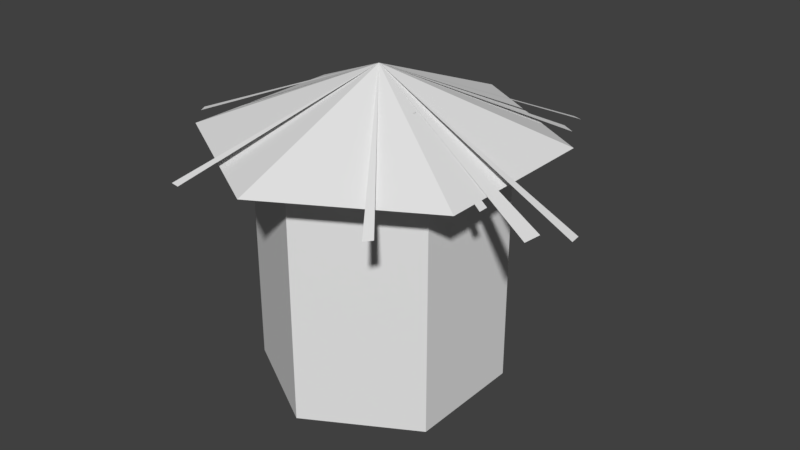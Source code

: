 # Source: granary1.blend  (saved by Blender 2.79.0; exported with 4.5.12 LTS)
import bpy
from mathutils import Matrix  # noqa: F401  (used for matrix-valued properties, if any)

bpy.ops.wm.read_factory_settings(use_empty=True)
scene = bpy.context.scene
scene.name = 'Scene'

# ---- collections
col_collection_1 = bpy.data.collections.new('Collection 1'); scene.collection.children.link(col_collection_1)

# ---- world
world_world = bpy.data.worlds.new('World'); scene.world = world_world
world_world.color = (0.05088, 0.05088, 0.05088)
world_world.use_sun_shadow = False
world_world.sun_shadow_jitter_overblur = 0.0
world_world.cycles.sampling_method = 'MANUAL'

# ---- meshes
me_cylinder_006 = bpy.data.meshes.new('Cylinder.006')
me_cylinder_006.from_pydata([(1.841, -0.1751, 0.853), (1.851, -0.2642, 0.853), (-1.025, 1.198, 0.9614), (1.64, -0.3166, 0.853), (1.622, -0.469, 0.853), (-0.001984, -3.546e-08, 1.579), (-0.9776, 1.258, 0.9614), (-1.075, 1.533, 0.7665), (-0.9983, 1.596, 0.7665), (-0.001984, -3.546e-08, 1.579), (-1.52, -0.4188, 0.9614), (-1.555, -0.3508, 0.9614), (-0.001984, -3.546e-08, 1.579), (1.0, -1.215, 0.9614), (0.9522, -1.274, 0.9614), (-0.001984, -3.546e-08, 1.579), (-0.5467, -1.478, 0.9614), (-0.622, -1.466, 0.9614), (-0.001984, -3.546e-08, 1.579)], [], [(1, 0, 5), (4, 3, 5), (6, 2, 9), (8, 7, 9), (11, 10, 12), (14, 13, 15), (17, 16, 18)])
me_cylinder_006.use_remesh_preserve_volume = False
me_cylinder_006.use_remesh_preserve_attributes = False
me_cylinder_006.use_mirror_vertex_groups = False
me_cylinder_006.update()
me_cylinder_005 = bpy.data.meshes.new('Cylinder.005')
me_cylinder_005.from_pydata([(0.8044, 1.434, 0.9339), (0.8801, 1.41, 0.9339), (-0.001984, -3.546e-08, 1.579)], [], [(1, 0, 2)])
me_cylinder_005.use_remesh_preserve_volume = False
me_cylinder_005.use_remesh_preserve_attributes = False
me_cylinder_005.use_mirror_vertex_groups = False
me_cylinder_005.update()
me_cylinder_004 = bpy.data.meshes.new('Cylinder.004')
me_cylinder_004.from_pydata([(0.8468, 1.22, 0.9339), (0.9643, 1.15, 0.9339), (-0.001984, -3.546e-08, 1.579)], [], [(1, 0, 2)])
me_cylinder_004.use_remesh_preserve_volume = False
me_cylinder_004.use_remesh_preserve_attributes = False
me_cylinder_004.use_mirror_vertex_groups = False
me_cylinder_004.update()
me_cylinder_002 = bpy.data.meshes.new('Cylinder.002')
me_cylinder_002.from_pydata([(8.529e-09, 1.429, 1.015), (1.238, 0.7146, 1.015), (1.238, -0.7146, 1.015), (-1.164e-07, -1.429, 1.015), (-1.238, -0.7146, 1.015), (-1.238, 0.7146, 1.015), (-3.974e-08, 0.0, 1.578)], [], [(1, 2, 3, 4, 5, 0), (2, 1, 6), (5, 4, 6), (3, 2, 6), (1, 0, 6), (0, 5, 6), (4, 3, 6)])
me_cylinder_002.use_remesh_preserve_volume = False
me_cylinder_002.use_remesh_preserve_attributes = False
me_cylinder_002.use_mirror_vertex_groups = False
me_cylinder_002.update()
me_cylinder_001 = bpy.data.meshes.new('Cylinder.001')
me_cylinder_001.from_pydata([(1.297, -0.435, 0.988), (1.297, -0.5156, 0.988), (-0.001984, -3.546e-08, 1.579)], [], [(1, 0, 2)])
me_cylinder_001.use_remesh_preserve_volume = False
me_cylinder_001.use_remesh_preserve_attributes = False
me_cylinder_001.use_mirror_vertex_groups = False
me_cylinder_001.update()
me_cylinder = bpy.data.meshes.new('Cylinder')
me_cylinder.from_pydata([(0.0, 1.0, -1.0), (0.0, 1.0, 1.0), (0.866, 0.5, -1.0), (0.866, 0.5, 1.0), (0.866, -0.5, -1.0), (0.866, -0.5, 1.0), (-8.742e-08, -1.0, -1.0), (-8.742e-08, -1.0, 1.0), (-0.866, -0.5, -1.0), (-0.866, -0.5, 1.0), (-0.866, 0.5, -1.0), (-0.866, 0.5, 1.0)], [], [(0, 1, 3, 2), (2, 3, 5, 4), (4, 5, 7, 6), (6, 7, 9, 8), (3, 1, 11, 9, 7, 5), (8, 9, 11, 10), (10, 11, 1, 0), (0, 2, 4, 6, 8, 10)])
me_cylinder.use_remesh_preserve_volume = False
me_cylinder.use_remesh_preserve_attributes = False
me_cylinder.use_mirror_vertex_groups = False
me_cylinder.update()

# ---- objects
ob_cylinder_005 = bpy.data.objects.new('Cylinder.005', me_cylinder_006)
ob_cylinder_004 = bpy.data.objects.new('Cylinder.004', me_cylinder_005)
ob_cylinder_003 = bpy.data.objects.new('Cylinder.003', me_cylinder_004)
ob_cylinder_002 = bpy.data.objects.new('Cylinder.002', me_cylinder_002)
ob_cylinder_001 = bpy.data.objects.new('Cylinder.001', me_cylinder_001)
ob_cylinder = bpy.data.objects.new('Cylinder', me_cylinder)

# ---- transforms, parenting, visibility, modifiers, constraints
ob_cylinder_005.location = (0.0, 0.0, 0.99)
ob_cylinder_005.lineart.crease_threshold = 0.0
ob_cylinder_004.location = (0.0, 0.0, 0.99)
ob_cylinder_004.lineart.crease_threshold = 0.0
ob_cylinder_003.location = (0.0, 0.0, 0.99)
ob_cylinder_003.lineart.crease_threshold = 0.0
ob_cylinder_002.location = (0.0, 0.0, 0.99)
ob_cylinder_002.lineart.crease_threshold = 0.0
ob_cylinder_001.location = (0.0, 0.0, 0.99)
ob_cylinder_001.lineart.crease_threshold = 0.0
ob_cylinder.location = (0.0, 0.0, 0.99)
ob_cylinder.lineart.crease_threshold = 0.0

# ---- collection membership
col_collection_1.objects.link(ob_cylinder_005)
col_collection_1.objects.link(ob_cylinder_004)
col_collection_1.objects.link(ob_cylinder_003)
col_collection_1.objects.link(ob_cylinder_002)
col_collection_1.objects.link(ob_cylinder_001)
col_collection_1.objects.link(ob_cylinder)

# ---- scene / render settings (as saved in the file)
scene.frame_start = 1; scene.frame_end = 250; scene.frame_set(1)
scene.render.engine = 'BLENDER_EEVEE_NEXT'
scene.render.resolution_percentage = 50
scene.render.dither_intensity = 0.0
scene.cycles.use_denoising = False
scene.cycles.samples = 128
scene.cycles.sampling_pattern = 'TABULATED_SOBOL'
scene.cycles.use_adaptive_sampling = False
scene.cycles.use_light_tree = False
scene.cycles.blur_glossy = 0.0
scene.cycles.sample_clamp_indirect = 0.0
scene.view_settings.view_transform = 'Standard'
bpy.context.view_layer.update()

# ---- added for rendering (the .blend has no active camera and no usable light): camera, sun
cam_auto = bpy.data.cameras.new('AutoCamera')
cam_auto.lens = 50.0
cam_auto.sensor_width = 36.0
cam_auto.clip_end = 1000.0
ob_auto_camera = bpy.data.objects.new('AutoCamera', cam_auto)
scene.collection.objects.link(ob_auto_camera)
ob_auto_camera.location = (5.0172, -5.7843, 5.17512)
ob_auto_camera.rotation_euler = (1.09748, -7.21219e-08, 0.694738)
scene.camera = ob_auto_camera
light_auto_sun = bpy.data.lights.new('AutoSun', 'SUN')
light_auto_sun.energy = 3.0
light_auto_sun.angle = 0.0523599
ob_auto_sun = bpy.data.objects.new('AutoSun', light_auto_sun)
scene.collection.objects.link(ob_auto_sun)
ob_auto_sun.rotation_euler = (0.872665, 0.174533, 0.523599)
bpy.context.view_layer.update()

